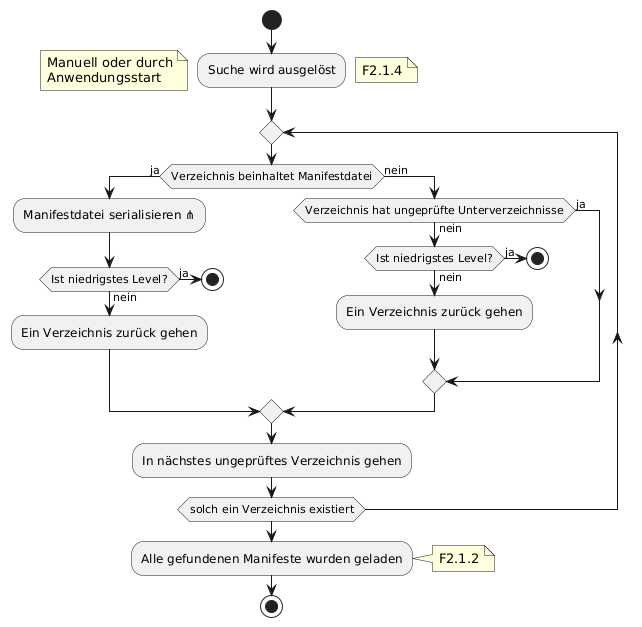

The diagram above was rendered by PlantUML. Its source (embedded in the PNG):
@startuml
start
:Suche wird ausgelöst;
note left: Manuell oder durch\nAnwendungsstart
note right: F2.1.4
repeat
if(Verzeichnis beinhaltet Manifestdatei) then(ja)
:Manifestdatei serialisieren ⋔;
if(Ist niedrigstes Level?) then(ja)
stop
else(nein)
:Ein Verzeichnis zurück gehen;
endif

else (nein)
if(Verzeichnis hat ungeprüfte Unterverzeichnisse)then(ja)
else(nein)
if(Ist niedrigstes Level?) then(ja)
stop
else(nein)
:Ein Verzeichnis zurück gehen;
endif
endif

endif

:In nächstes ungeprüftes Verzeichnis gehen;
repeat while (solch ein Verzeichnis existiert)

:Alle gefundenen Manifeste wurden geladen;
note right: F2.1.2
stop


@enduml